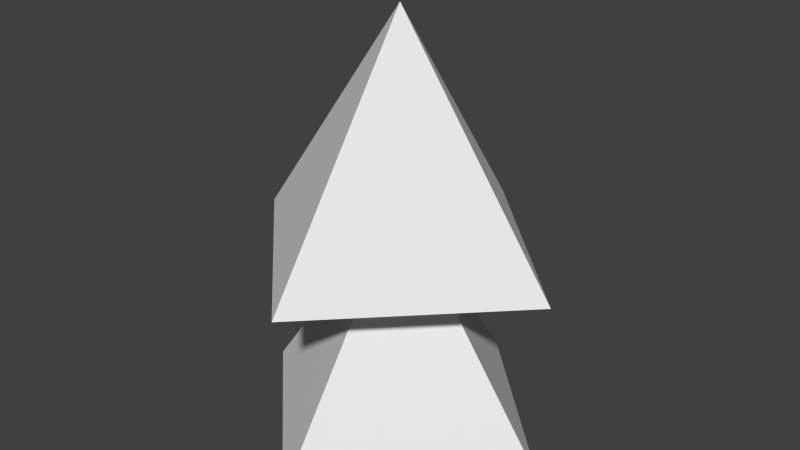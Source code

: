 # Source: jointtest.blend  (saved by Blender 2.58.1; exported with 4.5.12 LTS)
import bpy
from mathutils import Matrix  # noqa: F401  (used for matrix-valued properties, if any)

bpy.ops.wm.read_factory_settings(use_empty=True)
scene = bpy.context.scene
scene.name = 'Scene'

# ---- collections
col_collection_1 = bpy.data.collections.new('Collection 1'); scene.collection.children.link(col_collection_1)

# ---- materials (node trees are filled in below, after node groups)
mat_material = bpy.data.materials.new('Material')
mat_material.alpha_threshold = 0.0
mat_material.use_transparent_shadow = False
mat_material.roughness = 0.5
mat_material.line_color = (0.0, 0.0, 0.0, 1.0)

# ---- material node trees

# ---- world
world_world = bpy.data.worlds.new('World'); scene.world = world_world
world_world.color = (0.05088, 0.05088, 0.05088)
world_world.use_sun_shadow = False
world_world.sun_shadow_jitter_overblur = 0.0
world_world.cycles.sampling_method = 'MANUAL'
world_world.cycles.sample_map_resolution = 256

# ---- meshes
me_cube = bpy.data.meshes.new('Cube')
me_cube.from_pydata([(-3.725e-08, 0.07071, 0.7785), (0.07071, -1.863e-08, 0.7785), (-2.608e-08, -0.07071, 0.7785), (-0.07071, -1.118e-08, 0.7785), (-2.448e-08, -3.89e-08, 0.8785), (-2.448e-08, -3.89e-08, 0.957), (-0.07071, -1.118e-08, 0.857), (-2.608e-08, -0.07071, 0.857), (0.07071, -1.863e-08, 0.857), (-3.725e-08, 0.07071, 0.857)], [], [(0, 1, 2, 3), (0, 4, 1), (1, 4, 2), (2, 4, 3), (4, 0, 3), (5, 9, 6), (7, 5, 6), (8, 5, 7), (9, 5, 8), (9, 8, 7, 6)])
me_cube.materials.append(mat_material)
me_cube.use_remesh_preserve_volume = False
me_cube.use_remesh_preserve_attributes = False
me_cube.use_mirror_vertex_groups = False
me_cube.update()
arm_avatar_bones_000 = bpy.data.armatures.new('avatar_bones.000')  # bones are not reproduced

# ---- objects
ob_avatar = bpy.data.objects.new('avatar', arm_avatar_bones_000)
ob_cube = bpy.data.objects.new('Cube', me_cube)

# ---- transforms, parenting, visibility, modifiers, constraints
ob_avatar.location = (0.0, 0.0, 0.0)
ob_avatar.lock_rotations_4d = False
ob_avatar.empty_display_type = 'ARROWS'
ob_avatar.color = (0.0, 0.0, 0.0, 1.0)
ob_avatar.show_in_front = True
ob_avatar.lineart.crease_threshold = 0.0
ob_cube.parent = ob_avatar
ob_cube.location = (0.0, 0.0, 0.0)
ob_cube.lock_rotations_4d = False
ob_cube.empty_display_type = 'ARROWS'
ob_cube.lineart.crease_threshold = 0.0
_vg = ob_cube.vertex_groups.new(name='mPelvis')
_vg.add([0, 1, 2, 3, 4], 1.0, 'REPLACE')
_vg = ob_cube.vertex_groups.new(name='mTorso')
_vg.add([5, 6, 7, 8, 9], 1.0, 'REPLACE')
_vg = ob_cube.vertex_groups.new(name='mChest')
_vg = ob_cube.vertex_groups.new(name='mNeck')
_vg = ob_cube.vertex_groups.new(name='mHead')
_vg = ob_cube.vertex_groups.new(name='mHipRight')
_vg = ob_cube.vertex_groups.new(name='mKneeRight')
_vg = ob_cube.vertex_groups.new(name='mFootRight')
_vg = ob_cube.vertex_groups.new(name='mHipLeft')
_vg = ob_cube.vertex_groups.new(name='mKneeLeft')
_vg = ob_cube.vertex_groups.new(name='mFootLeft')
_vg = ob_cube.vertex_groups.new(name='mSkull')
_vg = ob_cube.vertex_groups.new(name='mEyeRight')
_vg = ob_cube.vertex_groups.new(name='mEyeLeft')
_vg = ob_cube.vertex_groups.new(name='mCollarLeft')
_vg = ob_cube.vertex_groups.new(name='mShoulderLeft')
_vg = ob_cube.vertex_groups.new(name='mElbowLeft')
_vg = ob_cube.vertex_groups.new(name='mWristLeft')
_vg = ob_cube.vertex_groups.new(name='mCollarRight')
_vg = ob_cube.vertex_groups.new(name='mShoulderRight')
_vg = ob_cube.vertex_groups.new(name='mElbowRight')
_vg = ob_cube.vertex_groups.new(name='mWristRight')
_vg = ob_cube.vertex_groups.new(name='mAnkleRight')
_vg = ob_cube.vertex_groups.new(name='mToeRight')
_vg = ob_cube.vertex_groups.new(name='mAnkleLeft')
_vg = ob_cube.vertex_groups.new(name='mToeLeft')
_m = ob_cube.modifiers.new('Armature', 'ARMATURE')
_m.use_bone_envelopes = True
_m = ob_cube.modifiers.new('Armature.001', 'ARMATURE')
_m.object = ob_avatar
_m.use_bone_envelopes = True

# ---- collection membership
col_collection_1.objects.link(ob_avatar)
col_collection_1.objects.link(ob_cube)

# ---- scene / render settings (as saved in the file)
scene.frame_start = 1; scene.frame_end = 250; scene.frame_set(1)
scene.render.engine = 'BLENDER_EEVEE_NEXT'
scene.render.image_settings.color_mode = 'RGB'
scene.render.image_settings.compression = 90
scene.render.resolution_percentage = 50
scene.render.dither_intensity = 0.0
scene.render.bake_margin = 2
scene.render.bake_bias = 0.0
scene.cycles.use_denoising = False
scene.cycles.samples = 10
scene.cycles.sampling_pattern = 'TABULATED_SOBOL'
scene.cycles.light_sampling_threshold = 0.0
scene.cycles.use_adaptive_sampling = False
scene.cycles.use_light_tree = False
scene.cycles.blur_glossy = 0.0
scene.cycles.volume_bounces = 1
scene.cycles.pixel_filter_type = 'GAUSSIAN'
scene.cycles.sample_clamp_indirect = 0.0
scene.view_settings.view_transform = 'Standard'
bpy.context.view_layer.update()

# ---- added for rendering (the .blend has no active camera and no usable light): camera, sun
cam_auto = bpy.data.cameras.new('AutoCamera')
cam_auto.lens = 50.0
cam_auto.sensor_width = 36.0
cam_auto.clip_end = 1000.0
ob_auto_camera = bpy.data.objects.new('AutoCamera', cam_auto)
scene.collection.objects.link(ob_auto_camera)
ob_auto_camera.location = (0.248043, -0.297652, 1.06617)
ob_auto_camera.rotation_euler = (1.09748, -7.21219e-08, 0.694738)
scene.camera = ob_auto_camera
light_auto_sun = bpy.data.lights.new('AutoSun', 'SUN')
light_auto_sun.energy = 3.0
light_auto_sun.angle = 0.0523599
ob_auto_sun = bpy.data.objects.new('AutoSun', light_auto_sun)
scene.collection.objects.link(ob_auto_sun)
ob_auto_sun.rotation_euler = (0.872665, 0.174533, 0.523599)
bpy.context.view_layer.update()
